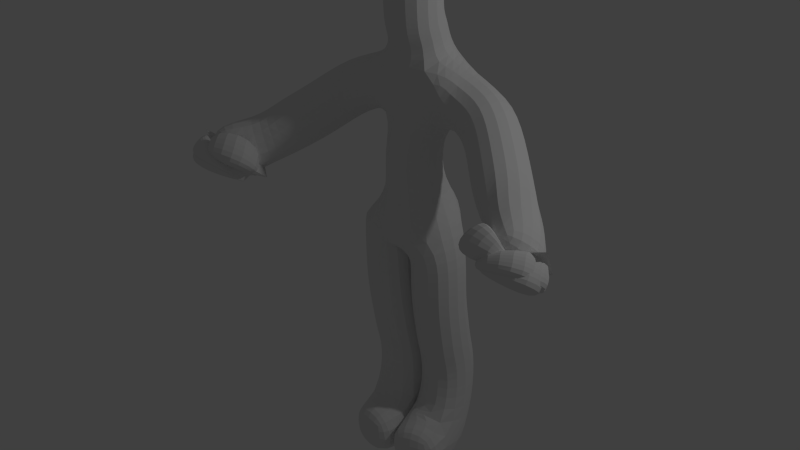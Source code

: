 # Source: unit.blend  (saved by Blender 2.76.0; exported with 4.5.12 LTS)
import bpy
from mathutils import Matrix  # noqa: F401  (used for matrix-valued properties, if any)

bpy.ops.wm.read_factory_settings(use_empty=True)
scene = bpy.context.scene
scene.name = 'Scene'

# ---- collections
col_collection_1 = bpy.data.collections.new('Collection 1'); scene.collection.children.link(col_collection_1)

# ---- world
world_world = bpy.data.worlds.new('World'); scene.world = world_world
world_world.color = (0.05088, 0.05088, 0.05088)
world_world.use_sun_shadow = False
world_world.sun_shadow_jitter_overblur = 0.0
world_world.cycles.sampling_method = 'MANUAL'
world_world.cycles.sample_map_resolution = 256

# ---- cameras
cam_camera = bpy.data.cameras.new('Camera')
cam_camera.clip_end = 100.0
cam_camera.lens = 35.0
cam_camera.sensor_width = 32.0
cam_camera.sensor_height = 18.0
cam_camera.ortho_scale = 7.314
cam_camera.dof.focus_distance = 0.0
cam_camera.dof.aperture_fstop = 128.0

# ---- lights
light_lamp = bpy.data.lights.new('Lamp', 'POINT')
light_lamp.transmission_factor = 0.0
light_lamp.cutoff_distance = 30.0
light_lamp.energy = 100.0
light_lamp.shadow_buffer_clip_start = 1.001
light_lamp.shadow_soft_size = 0.1
light_lamp.shadow_maximum_resolution = 0.006
light_lamp.use_absolute_resolution = True
light_lamp.cycles.use_multiple_importance_sampling = False

# ---- meshes
me_plane = bpy.data.meshes.new('Plane')
me_plane.from_pydata([(-2.825e-25, -0.04082, 2.298), (0.0, 2.118e-08, 3.653), (0.6665, 0.008084, 3.291), (1.322, -0.6097, 2.771), (0.9049, -0.1942, 3.066), (0.0, -0.1142, 2.881), (0.0, -0.001811, 3.726), (0.0, -0.05102, 3.903), (0.0, -0.1084, 3.996), (0.3609, 0.04501, 3.376), (0.0, -0.1216, 4.525), (0.2623, -0.08163, 2.122), (0.236, 0.1202, 0.3292), (0.2468, -0.0497, 1.562), (0.2171, 0.03515, 0.2111), (0.2313, 0.2477, 0.05518), (0.2218, -0.2618, 0.1048), (0.2596, -0.4615, 0.1001), (0.2414, 0.04942, 1.061), (0.2387, 0.1297, 0.8205), (1.442, -0.6603, 2.775), (1.318, -0.8829, 2.728), (1.445, -0.8281, 2.72), (1.468, -0.7917, 2.683), (1.471, -0.7473, 2.646), (1.462, -0.6948, 2.628), (1.511, -0.9577, 2.585), (1.529, -0.9375, 2.522), (1.542, -0.8709, 2.505), (1.49, -0.792, 2.507), (1.329, -0.9346, 2.637), (1.351, -0.8101, 2.759), (1.479, -0.8726, 2.683), (1.513, -0.9067, 2.652), (1.504, -0.8424, 2.636), (1.541, -0.8822, 2.597), (1.506, -0.796, 2.603), (1.542, -0.8264, 2.568), (1.501, -0.7409, 2.576), (1.503, -0.7623, 2.549), (6.215e-25, 0.2485, 2.124), (1.119, -0.4047, 2.901), (1.176e-09, -0.02306, 3.169), (0.0, -0.05708, 2.532)], [(42, 1), (9, 2), (41, 3), (2, 4), (43, 5), (1, 6), (6, 7), (7, 8), (1, 9), (8, 10), (11, 0), (13, 11), (18, 13), (14, 12), (15, 14), (14, 16), (16, 17), (19, 18), (12, 19), (3, 20), (31, 21), (20, 22), (20, 23), (20, 24), (20, 25), (33, 26), (35, 27), (37, 28), (39, 29), (21, 30), (20, 31), (22, 32), (32, 33), (23, 34), (34, 35), (24, 36), (36, 37), (25, 38), (38, 39), (0, 40), (4, 41), (5, 42), (0, 43)], [])
me_plane.use_remesh_preserve_volume = False
me_plane.use_remesh_preserve_attributes = False
me_plane.use_mirror_vertex_groups = False
me_plane.update()

# ---- objects
ob_plane = bpy.data.objects.new('Plane', me_plane)
ob_lamp = bpy.data.objects.new('Lamp', light_lamp)
ob_camera = bpy.data.objects.new('Camera', cam_camera)

# ---- transforms, parenting, visibility, modifiers, constraints
ob_plane.location = (0.0, 0.0, 0.0)
ob_plane.lineart.crease_threshold = 0.0
_m = ob_plane.modifiers.new('Mirror', 'MIRROR')
_m = ob_plane.modifiers.new('Skin', 'SKIN')
_m = ob_plane.modifiers.new('Subsurf', 'SUBSURF')
_m.uv_smooth = 'PRESERVE_CORNERS'
_m.quality = 2
_m.levels = 2
_m.show_only_control_edges = False
ob_lamp.location = (4.076, 1.005, 5.904)
ob_lamp.rotation_euler = (0.6503, 0.05522, 1.866)
ob_lamp.lock_rotations_4d = False
ob_lamp.empty_display_type = 'ARROWS'
ob_lamp.color = (0.0, 0.0, 0.0, 0.0)
ob_lamp.lineart.crease_threshold = 0.0
ob_camera.location = (7.481, -6.508, 5.344)
ob_camera.rotation_euler = (1.109, 0.01082, 0.8149)
ob_camera.lock_rotations_4d = False
ob_camera.empty_display_type = 'ARROWS'
ob_camera.color = (0.0, 0.0, 0.0, 0.0)
ob_camera.display_type = 'WIRE'
ob_camera.lineart.crease_threshold = 0.0

# ---- collection membership
col_collection_1.objects.link(ob_plane)
col_collection_1.objects.link(ob_lamp)
col_collection_1.objects.link(ob_camera)

# ---- scene / render settings (as saved in the file)
scene.camera = ob_plane
scene.frame_start = 1; scene.frame_end = 250; scene.frame_set(1)
scene.render.engine = 'BLENDER_EEVEE_NEXT'
scene.render.resolution_percentage = 50
scene.render.dither_intensity = 0.0
scene.cycles.use_denoising = False
scene.cycles.samples = 10
scene.cycles.sampling_pattern = 'TABULATED_SOBOL'
scene.cycles.light_sampling_threshold = 0.0
scene.cycles.use_adaptive_sampling = False
scene.cycles.use_light_tree = False
scene.cycles.blur_glossy = 0.0
scene.cycles.pixel_filter_type = 'GAUSSIAN'
scene.cycles.sample_clamp_indirect = 0.0
scene.view_settings.view_transform = 'Standard'
bpy.context.view_layer.update()

# ---- added for rendering (the .blend has no active camera): camera
cam_auto = bpy.data.cameras.new('AutoCamera')
cam_auto.lens = 50.0
cam_auto.sensor_width = 36.0
cam_auto.clip_end = 1000.0
ob_auto_camera = bpy.data.objects.new('AutoCamera', cam_auto)
scene.collection.objects.link(ob_auto_camera)
ob_auto_camera.location = (5.27337, -6.60095, 6.48147)
ob_auto_camera.rotation_euler = (1.09748, -7.21219e-08, 0.694738)
scene.camera = ob_auto_camera
bpy.context.view_layer.update()
